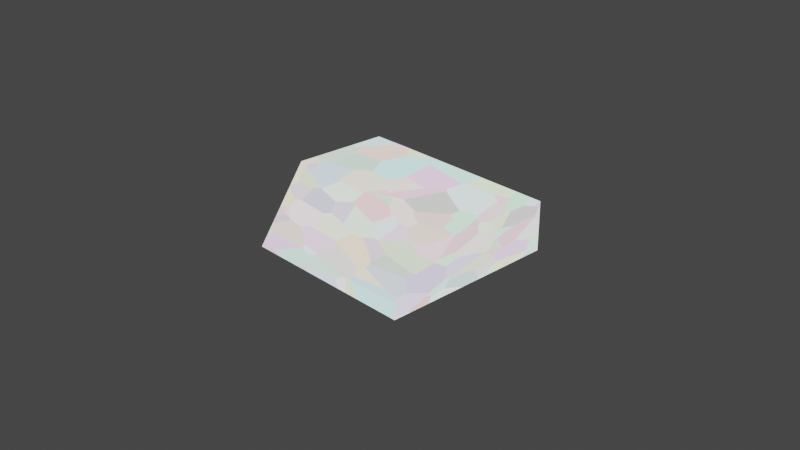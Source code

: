 # Source: Stuff.blend  (saved by Blender 2.91.10; exported with 4.5.12 LTS)
import bpy
from mathutils import Matrix  # noqa: F401  (used for matrix-valued properties, if any)

bpy.ops.wm.read_factory_settings(use_empty=True)
scene = bpy.context.scene
scene.name = 'Scene'

# ---- collections
col_collection = bpy.data.collections.new('Collection'); scene.collection.children.link(col_collection)

# ---- materials (node trees are filled in below, after node groups)
mat_material_002 = bpy.data.materials.new('Material.002')
mat_material_002.use_transparent_shadow = False

# ---- material node trees
mat_material_002.use_nodes = True; mat_material_002.node_tree.nodes.clear()
_N = mat_material_002.node_tree.nodes; _L = mat_material_002.node_tree.links
n0 = _N.new('ShaderNodeShaderToRGB'); n0.name = 'Shader to RGB'; n0.location = (561, 145)
n1 = _N.new('ShaderNodeBsdfAnisotropic'); n1.name = 'Glossy BSDF'; n1.location = (255, -73)
n1.distribution = 'GGX'
n2 = _N.new('ShaderNodeOutputMaterial'); n2.name = 'Material Output'; n2.location = (1391, 101)
n3 = _N.new('ShaderNodeShaderToRGB'); n3.name = 'Shader to RGB.001'; n3.location = (523, -25)
n4 = _N.new('ShaderNodeValToRGB'); n4.name = 'ColorRamp.001'; n4.location = (878, 3)
n4.color_ramp.interpolation = 'CONSTANT'
while len(n4.color_ramp.elements) > 1: n4.color_ramp.elements.remove(n4.color_ramp.elements[-1])
n4.color_ramp.elements[0].position = 0.0; n4.color_ramp.elements[0].color = (0.0, 0.0, 0.0, 1.0)
_e = n4.color_ramp.elements.new(0.4864); _e.color = (1.0, 1.0, 1.0, 1.0)
n5 = _N.new('ShaderNodeMix'); n5.name = 'Mix'; n5.location = (1169, 212)
n5.data_type = 'RGBA'
n5.blend_type = 'ADD'
n5.inputs[0].default_value = 0.7833
n6 = _N.new('ShaderNodeMix'); n6.name = 'Mix.001'; n6.location = (1070, 393)
n6.data_type = 'RGBA'
n6.blend_type = 'MULTIPLY'
n7 = _N.new('ShaderNodeTexVoronoi'); n7.name = 'Voronoi Texture'; n7.location = (53, 272)
n8 = _N.new('ShaderNodeBsdfDiffuse'); n8.name = 'Diffuse BSDF'; n8.location = (302, 94)
n9 = _N.new('ShaderNodeValToRGB'); n9.name = 'ColorRamp'; n9.location = (778, 291)
n9.color_ramp.interpolation = 'CONSTANT'
while len(n9.color_ramp.elements) > 1: n9.color_ramp.elements.remove(n9.color_ramp.elements[-1])
n9.color_ramp.elements[0].position = 0.02273; n9.color_ramp.elements[0].color = (0.3511, 0.3511, 0.3511, 1.0)
_e = n9.color_ramp.elements.new(0.4409); _e.color = (1.0, 1.0, 1.0, 1.0)
_L.new(n0.outputs[0], n9.inputs[0])
_L.new(n1.outputs[0], n3.inputs[0])
_L.new(n5.outputs[2], n2.inputs[0])
_L.new(n4.outputs[0], n5.inputs[7])
_L.new(n3.outputs[0], n4.inputs[0])
_L.new(n9.outputs[0], n6.inputs[0])
_L.new(n6.outputs[2], n5.inputs[6])
_L.new(n7.outputs[1], n0.inputs[0])
_L.new(n7.outputs[1], n6.inputs[7])
n2.is_active_output = True

# ---- world
world_world = bpy.data.worlds.new('World'); scene.world = world_world
world_world.use_nodes = True; world_world.node_tree.nodes.clear()
_N = world_world.node_tree.nodes; _L = world_world.node_tree.links
n0 = _N.new('ShaderNodeOutputWorld'); n0.name = 'World Output'; n0.location = (300, 300)
n1 = _N.new('ShaderNodeBackground'); n1.name = 'Background'; n1.location = (10, 300)
n1.inputs[0].default_value = (0.05088, 0.05088, 0.05088, 1.0)
_L.new(n1.outputs[0], n0.inputs[0])
n0.is_active_output = True
world_world.color = (0.05088, 0.05088, 0.05088)
world_world.use_sun_shadow = False
world_world.sun_shadow_jitter_overblur = 0.0

# ---- cameras
cam_camera = bpy.data.cameras.new('Camera')
cam_camera.clip_end = 100.0
cam_camera.ortho_scale = 7.314

# ---- lights
light_light = bpy.data.lights.new('Light', 'POINT')
light_light.transmission_factor = 0.0
light_light.energy = 1000.0
light_light.shadow_soft_size = 0.1
light_light.shadow_maximum_resolution = 0.006
light_light.use_absolute_resolution = True

# ---- meshes
me_cube_003 = bpy.data.meshes.new('Cube.003')
me_cube_003.from_pydata([(-1.0, -1.0, -1.0), (-0.986, -0.452, 1.352), (-1.0, 1.0, -1.0), (1.0, -1.0, -1.0), (1.014, -0.452, 1.352), (1.0, 1.0, -1.0), (-0.9609, 0.6034, 1.321), (-1.0, 1.0, 0.6336), (1.0, 1.0, 0.6336), (1.039, 0.6034, 1.321)], [], [(2, 7, 8, 5), (5, 8, 9, 4, 3), (3, 4, 1, 0), (2, 5, 3, 0), (0, 1, 6, 7, 2), (6, 9, 8, 7), (9, 6, 1, 4)])
_uv = me_cube_003.uv_layers.new(name='UVMap')
_uv.uv.foreach_set('vector', [0.7467, 0.551, 0.5399, 0.551, 0.5399, 0.2978, 0.7467, 0.2978, 0.7467, 0.2978, 0.7467, 0.09104, 0.7969, 0.003887, 0.9305, 9.212e-05, 0.9999, 0.2978, 9.212e-05, 0.2978, 0.3058, 0.2961, 0.3058, 0.5493, 9.212e-05, 0.551, 0.7467, 0.551, 0.7467, 0.2978, 0.9999, 0.2978, 0.9999, 0.551, 0.9999, 0.551, 0.9305, 0.8488, 0.7969, 0.845, 0.7467, 0.7578, 0.7467, 0.551, 0.4395, 0.5461, 0.4395, 0.2929, 0.5399, 0.2978, 0.5399, 0.551, 0.4395, 0.2929, 0.4395, 0.5461, 0.3058, 0.5493, 0.3058, 0.2961])
me_cube_003.materials.append(mat_material_002)
me_cube_003.use_remesh_fix_poles = True
me_cube_003.use_remesh_preserve_attributes = False
me_cube_003.use_mirror_vertex_groups = False
me_cube_003.update()

# ---- objects
ob_light = bpy.data.objects.new('Light', light_light)
ob_camera = bpy.data.objects.new('Camera', cam_camera)
ob_cube = bpy.data.objects.new('Cube', me_cube_003)

# ---- transforms, parenting, visibility, modifiers, constraints
ob_light.location = (4.076, 1.005, 5.904)
ob_light.rotation_euler = (0.6503, 0.05522, 1.866)
ob_light.lock_rotations_4d = False
ob_light.empty_display_type = 'ARROWS'
ob_light.color = (0.0, 0.0, 0.0, 0.0)
ob_light.lineart.crease_threshold = 0.0
ob_camera.location = (7.359, -6.926, 4.958)
ob_camera.rotation_euler = (1.109, 0.0, 0.8149)
ob_camera.lock_rotations_4d = False
ob_camera.empty_display_type = 'ARROWS'
ob_camera.color = (0.0, 0.0, 0.0, 0.0)
ob_camera.display_type = 'WIRE'
ob_camera.lineart.crease_threshold = 0.0
ob_cube.location = (0.0, 0.0, 0.0)
ob_cube.scale = (1.0, 1.0, 0.3388)
ob_cube.lineart.crease_threshold = 0.0

# ---- collection membership
col_collection.objects.link(ob_light)
col_collection.objects.link(ob_camera)
col_collection.objects.link(ob_cube)

# ---- scene / render settings (as saved in the file)
scene.camera = ob_camera
scene.frame_start = 1; scene.frame_end = 250; scene.frame_set(64)
scene.render.engine = 'BLENDER_EEVEE_NEXT'
scene.cycles.use_denoising = False
scene.cycles.samples = 128
scene.cycles.sampling_pattern = 'TABULATED_SOBOL'
scene.cycles.use_adaptive_sampling = False
scene.cycles.use_light_tree = False
scene.view_settings.view_transform = 'Filmic'
bpy.context.view_layer.update()
